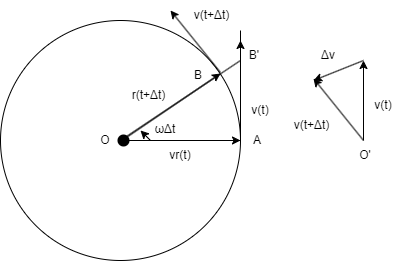

The diagram above was exported from draw.io. Its source (the exported page's mxGraphModel, read from the mxfile embedded in the PNG):
<mxGraphModel dx="556" dy="1145" grid="1" gridSize="10" guides="1" tooltips="1" connect="1" arrows="1" fold="1" page="1" pageScale="1" pageWidth="827" pageHeight="1169" math="0" shadow="0">
  <root>
    <mxCell id="0" />
    <mxCell id="1" parent="0" />
    <mxCell id="37" value="" style="group" vertex="1" connectable="0" parent="1">
      <mxGeometry x="160" y="620" width="403" height="260" as="geometry" />
    </mxCell>
    <mxCell id="2" value="" style="ellipse;whiteSpace=wrap;html=1;aspect=fixed;" parent="37" vertex="1">
      <mxGeometry y="20" width="240" height="240" as="geometry" />
    </mxCell>
    <mxCell id="3" value="" style="endArrow=none;html=1;exitX=1;exitY=0.5;exitDx=0;exitDy=0;" parent="37" source="2" edge="1">
      <mxGeometry width="50" height="50" relative="1" as="geometry">
        <mxPoint x="240" y="140" as="sourcePoint" />
        <mxPoint x="120" y="140" as="targetPoint" />
        <Array as="points" />
      </mxGeometry>
    </mxCell>
    <mxCell id="4" value="" style="endArrow=none;html=1;" parent="37" target="2" edge="1">
      <mxGeometry width="50" height="50" relative="1" as="geometry">
        <mxPoint x="120" y="140" as="sourcePoint" />
        <mxPoint x="220" y="290" as="targetPoint" />
      </mxGeometry>
    </mxCell>
    <mxCell id="5" value="" style="endArrow=none;html=1;" parent="37" edge="1">
      <mxGeometry width="50" height="50" relative="1" as="geometry">
        <mxPoint x="120" y="140" as="sourcePoint" />
        <mxPoint x="240" y="60" as="targetPoint" />
      </mxGeometry>
    </mxCell>
    <mxCell id="7" value="A" style="text;strokeColor=none;align=center;fillColor=none;html=1;verticalAlign=middle;whiteSpace=wrap;rounded=0;" parent="37" vertex="1">
      <mxGeometry x="242" y="125" width="30" height="30" as="geometry" />
    </mxCell>
    <mxCell id="9" value="B" style="text;strokeColor=none;align=center;fillColor=none;html=1;verticalAlign=middle;whiteSpace=wrap;rounded=0;" parent="37" vertex="1">
      <mxGeometry x="183" y="60" width="30" height="30" as="geometry" />
    </mxCell>
    <mxCell id="11" value="O" style="text;strokeColor=none;align=center;fillColor=none;html=1;verticalAlign=middle;whiteSpace=wrap;rounded=0;" parent="37" vertex="1">
      <mxGeometry x="80" y="125" width="50" height="30" as="geometry" />
    </mxCell>
    <mxCell id="14" value="v(t)" style="text;strokeColor=none;align=center;fillColor=none;html=1;verticalAlign=middle;whiteSpace=wrap;rounded=0;" parent="37" vertex="1">
      <mxGeometry x="240" y="95" width="40" height="30" as="geometry" />
    </mxCell>
    <mxCell id="15" value="ωΔt" style="text;strokeColor=none;align=center;fillColor=none;html=1;verticalAlign=middle;whiteSpace=wrap;rounded=0;" parent="37" vertex="1">
      <mxGeometry x="140" y="114" width="50" height="30" as="geometry" />
    </mxCell>
    <mxCell id="18" value="" style="curved=1;endArrow=classic;html=1;" parent="37" edge="1">
      <mxGeometry width="50" height="50" relative="1" as="geometry">
        <mxPoint x="150" y="140" as="sourcePoint" />
        <mxPoint x="140" y="130" as="targetPoint" />
        <Array as="points" />
      </mxGeometry>
    </mxCell>
    <mxCell id="19" value="" style="shape=waypoint;sketch=0;fillStyle=solid;size=6;pointerEvents=1;points=[];fillColor=none;resizable=0;rotatable=0;perimeter=centerPerimeter;snapToPoint=1;strokeWidth=4;" parent="37" vertex="1">
      <mxGeometry x="113" y="130" width="20" height="20" as="geometry" />
    </mxCell>
    <mxCell id="20" value="" style="endArrow=classic;html=1;exitX=-0.057;exitY=0.992;exitDx=0;exitDy=0;exitPerimeter=0;" edge="1" parent="37">
      <mxGeometry width="50" height="50" relative="1" as="geometry">
        <mxPoint x="123" y="139" as="sourcePoint" />
        <mxPoint x="220" y="73" as="targetPoint" />
      </mxGeometry>
    </mxCell>
    <mxCell id="21" value="" style="endArrow=classic;html=1;" edge="1" parent="37" source="19">
      <mxGeometry width="50" height="50" relative="1" as="geometry">
        <mxPoint x="133" y="149" as="sourcePoint" />
        <mxPoint x="240" y="140" as="targetPoint" />
      </mxGeometry>
    </mxCell>
    <mxCell id="22" value="" style="endArrow=classic;html=1;" edge="1" parent="37">
      <mxGeometry width="50" height="50" relative="1" as="geometry">
        <mxPoint x="220" y="72" as="sourcePoint" />
        <mxPoint x="170" y="10" as="targetPoint" />
      </mxGeometry>
    </mxCell>
    <mxCell id="23" value="" style="endArrow=classic;html=1;" edge="1" parent="37">
      <mxGeometry width="50" height="50" relative="1" as="geometry">
        <mxPoint x="240" y="140" as="sourcePoint" />
        <mxPoint x="240" y="40" as="targetPoint" />
      </mxGeometry>
    </mxCell>
    <mxCell id="25" value="" style="endArrow=none;html=1;" edge="1" parent="37">
      <mxGeometry width="50" height="50" relative="1" as="geometry">
        <mxPoint x="240" y="30" as="sourcePoint" />
        <mxPoint x="240" y="140" as="targetPoint" />
      </mxGeometry>
    </mxCell>
    <mxCell id="8" value="B'" style="text;strokeColor=none;align=center;fillColor=none;html=1;verticalAlign=middle;whiteSpace=wrap;rounded=0;" parent="37" vertex="1">
      <mxGeometry x="236" y="40" width="36" height="30" as="geometry" />
    </mxCell>
    <mxCell id="26" value="v(t+Δt)" style="text;strokeColor=none;align=center;fillColor=none;html=1;verticalAlign=middle;whiteSpace=wrap;rounded=0;" vertex="1" parent="37">
      <mxGeometry x="183" width="57" height="30" as="geometry" />
    </mxCell>
    <mxCell id="27" value="r(t+Δt)" style="text;strokeColor=none;align=center;fillColor=none;html=1;verticalAlign=middle;whiteSpace=wrap;rounded=0;" vertex="1" parent="37">
      <mxGeometry x="120" y="80" width="57" height="30" as="geometry" />
    </mxCell>
    <mxCell id="28" value="vr(t)" style="text;strokeColor=none;align=center;fillColor=none;html=1;verticalAlign=middle;whiteSpace=wrap;rounded=0;" vertex="1" parent="37">
      <mxGeometry x="160" y="140" width="40" height="30" as="geometry" />
    </mxCell>
    <mxCell id="29" value="" style="endArrow=classic;html=1;" edge="1" parent="37">
      <mxGeometry width="50" height="50" relative="1" as="geometry">
        <mxPoint x="363" y="140" as="sourcePoint" />
        <mxPoint x="313" y="78" as="targetPoint" />
      </mxGeometry>
    </mxCell>
    <mxCell id="30" value="" style="endArrow=classic;html=1;" edge="1" parent="37">
      <mxGeometry width="50" height="50" relative="1" as="geometry">
        <mxPoint x="363" y="140" as="sourcePoint" />
        <mxPoint x="363" y="60" as="targetPoint" />
      </mxGeometry>
    </mxCell>
    <mxCell id="32" value="" style="endArrow=classic;html=1;" edge="1" parent="37">
      <mxGeometry width="50" height="50" relative="1" as="geometry">
        <mxPoint x="363" y="60" as="sourcePoint" />
        <mxPoint x="313" y="80" as="targetPoint" />
      </mxGeometry>
    </mxCell>
    <mxCell id="33" value="v(t)" style="text;strokeColor=none;align=center;fillColor=none;html=1;verticalAlign=middle;whiteSpace=wrap;rounded=0;" vertex="1" parent="37">
      <mxGeometry x="363" y="90" width="40" height="30" as="geometry" />
    </mxCell>
    <mxCell id="34" value="v(t+Δt)" style="text;strokeColor=none;align=center;fillColor=none;html=1;verticalAlign=middle;whiteSpace=wrap;rounded=0;" vertex="1" parent="37">
      <mxGeometry x="283" y="110" width="57" height="30" as="geometry" />
    </mxCell>
    <mxCell id="35" value="O'" style="text;strokeColor=none;align=center;fillColor=none;html=1;verticalAlign=middle;whiteSpace=wrap;rounded=0;" vertex="1" parent="37">
      <mxGeometry x="340" y="140" width="50" height="30" as="geometry" />
    </mxCell>
    <mxCell id="36" value="Δv" style="text;strokeColor=none;align=center;fillColor=none;html=1;verticalAlign=middle;whiteSpace=wrap;rounded=0;" vertex="1" parent="37">
      <mxGeometry x="303" y="40" width="50" height="30" as="geometry" />
    </mxCell>
  </root>
</mxGraphModel>